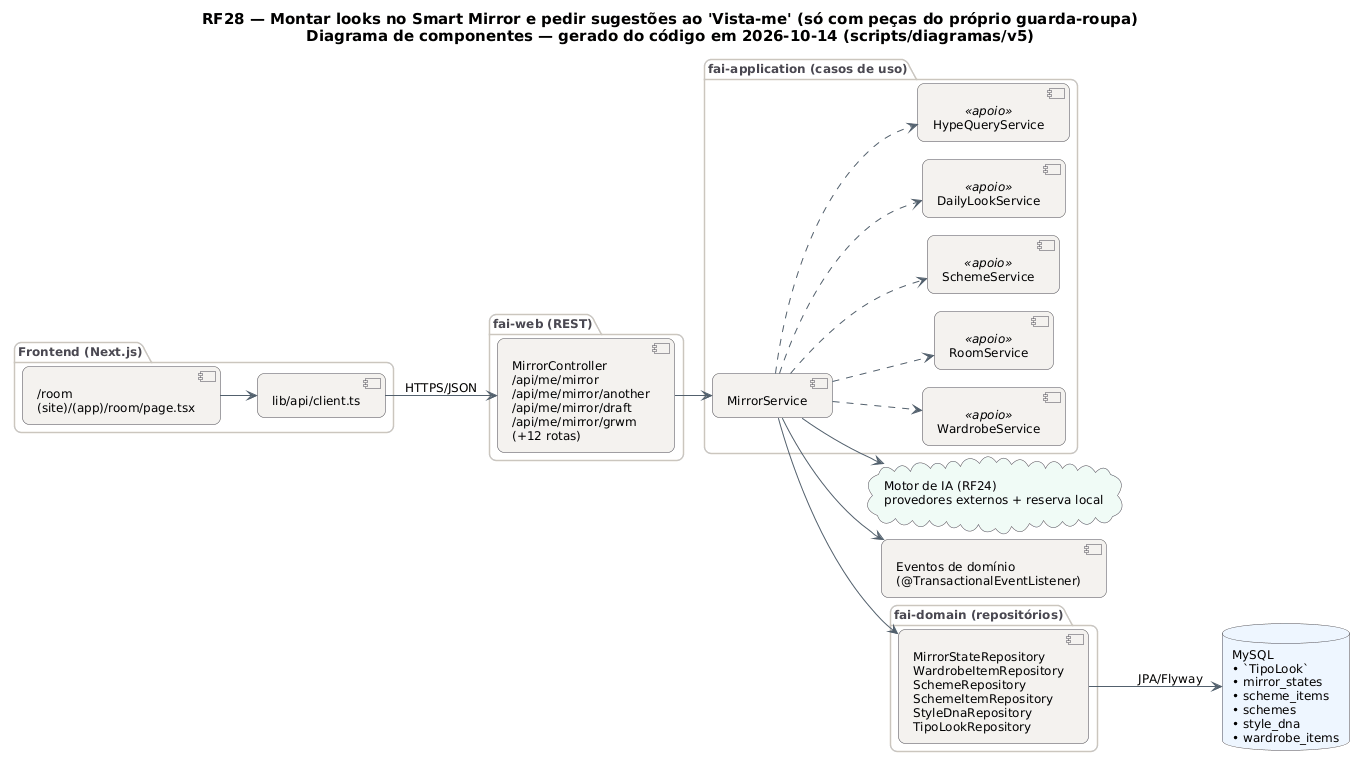

The diagram above was rendered by PlantUML. Its source (embedded in the PNG):
@startuml RF28_Componentes
!pragma layout smetana
skinparam backgroundColor #FFFFFF
skinparam shadowing false
skinparam defaultFontName "DejaVu Sans"
skinparam defaultFontSize 12
skinparam titleFontSize 15
skinparam roundcorner 14
skinparam ArrowColor #52606D
skinparam note {
  BackgroundColor #FFFDEB
  BorderColor #D8CE78
  FontColor #554F24
}
skinparam component {
  BackgroundColor #F4F2EF
  BorderColor #4A4852
}
skinparam package {
  BorderColor #CBC6BE
  FontColor #4A4852
}
skinparam database {
  BackgroundColor #EEF6FF
  BorderColor #4A4852
}
skinparam cloud {
  BackgroundColor #F0FBF6
  BorderColor #4A4852
}
left to right direction
title RF28 — Montar looks no Smart Mirror e pedir sugestões ao 'Vista-me' (só com peças do próprio guarda-roupa)\nDiagrama de componentes — gerado do código em 2026-10-14 (scripts/diagramas/v5)

package "Frontend (Next.js)" {
  component "/room\n(site)/(app)/room/page.tsx" as FE0
  component "lib/api/client.ts" as APIC
}
package "fai-web (REST)" {
  component "MirrorController\n/api/me/mirror\n/api/me/mirror/another\n/api/me/mirror/draft\n/api/me/mirror/grwm\n(+12 rotas)" as MirrorController
}
package "fai-application (casos de uso)" {
  component "MirrorService" as MirrorService
  component "WardrobeService" as WardrobeService <<apoio>>
  component "RoomService" as RoomService <<apoio>>
  component "SchemeService" as SchemeService <<apoio>>
  component "DailyLookService" as DailyLookService <<apoio>>
  component "HypeQueryService" as HypeQueryService <<apoio>>
}
package "fai-domain (repositórios)" {
  component "MirrorStateRepository\nWardrobeItemRepository\nSchemeRepository\nSchemeItemRepository\nStyleDnaRepository\nTipoLookRepository" as REPO_MySQL
}
database "MySQL\n• `TipoLook`\n• mirror_states\n• scheme_items\n• schemes\n• style_dna\n• wardrobe_items" as DB_MySQL
cloud "Motor de IA (RF24)\nprovedores externos + reserva local" as AI
component "Eventos de domínio\n(@TransactionalEventListener)" as EV
APIC --> MirrorController : HTTPS/JSON
FE0 --> APIC
MirrorController --> MirrorService
MirrorService --> AI
MirrorService --> EV
MirrorService --> REPO_MySQL
MirrorService ..> DailyLookService
MirrorService ..> HypeQueryService
MirrorService ..> RoomService
MirrorService ..> SchemeService
MirrorService ..> WardrobeService
REPO_MySQL --> DB_MySQL : JPA/Flyway
@enduml